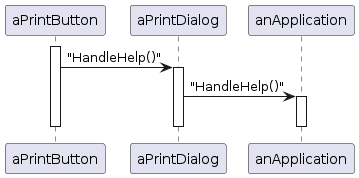

The diagram above was rendered by PlantUML. Its source (embedded in the PNG):
@startuml
activate aPrintButton
aPrintButton -> aPrintDialog : "HandleHelp()"
activate aPrintDialog
aPrintDialog -> anApplication : "HandleHelp()"
activate anApplication

deactivate anApplication
deactivate aPrintDialog
deactivate aPrintButton
@enduml